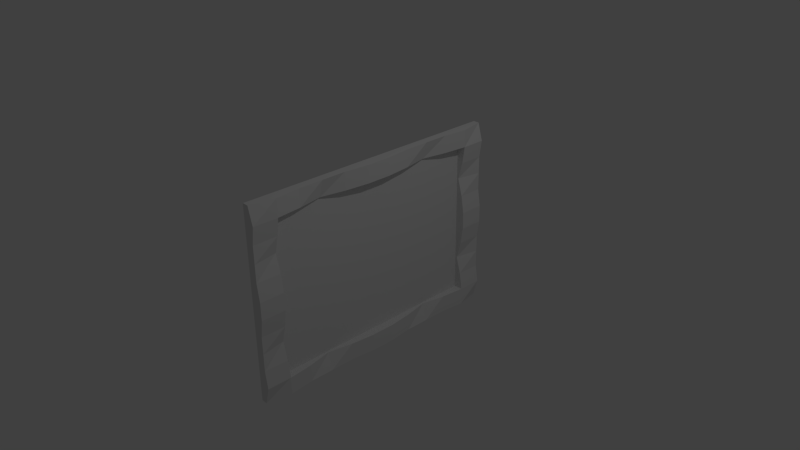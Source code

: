 # Source: painting.blend  (saved by Blender 2.70.0; exported with 4.5.12 LTS)
import bpy
from mathutils import Matrix  # noqa: F401  (used for matrix-valued properties, if any)

bpy.ops.wm.read_factory_settings(use_empty=True)
scene = bpy.context.scene
scene.name = 'Scene'

# ---- collections
col_collection_1 = bpy.data.collections.new('Collection 1'); scene.collection.children.link(col_collection_1)

# ---- materials (node trees are filled in below, after node groups)
mat_material = bpy.data.materials.new('Material')
mat_material.alpha_threshold = 0.0
mat_material.use_transparent_shadow = False
mat_material.roughness = 0.5
mat_material.line_color = (0.0, 0.0, 0.0, 1.0)

# ---- material node trees

# ---- world
world_world = bpy.data.worlds.new('World'); scene.world = world_world
world_world.color = (0.05088, 0.05088, 0.05088)
world_world.use_sun_shadow = False
world_world.sun_shadow_jitter_overblur = 0.0
world_world.cycles.sampling_method = 'MANUAL'
world_world.cycles.sample_map_resolution = 256

# ---- cameras
cam_camera = bpy.data.cameras.new('Camera')
cam_camera.clip_end = 100.0
cam_camera.lens = 35.0
cam_camera.sensor_width = 32.0
cam_camera.sensor_height = 18.0
cam_camera.ortho_scale = 7.314
cam_camera.dof.focus_distance = 0.0
cam_camera.dof.aperture_fstop = 128.0

# ---- lights
light_lamp = bpy.data.lights.new('Lamp', 'POINT')
light_lamp.transmission_factor = 0.0
light_lamp.cutoff_distance = 30.0
light_lamp.energy = 100.0
light_lamp.shadow_buffer_clip_start = 1.001
light_lamp.shadow_soft_size = 0.1
light_lamp.shadow_maximum_resolution = 0.006
light_lamp.use_absolute_resolution = True
light_lamp.cycles.use_multiple_importance_sampling = False

# ---- meshes
me_plane = bpy.data.meshes.new('Plane')
me_plane.from_pydata([(-1.0, -1.0, 0.0), (1.0, -1.0, 0.0), (-1.0, 1.0, 0.0), (1.0, 1.0, 0.0)], [], [(0, 1, 3, 2)])
_uv = me_plane.uv_layers.new(name='UVMap')
_uv.uv.foreach_set('vector', [0.0001004, 0.9999, 9.96e-05, 0.0001004, 0.9999, 9.948e-05, 0.9999, 0.9999])
me_plane.use_remesh_preserve_volume = False
me_plane.use_remesh_preserve_attributes = False
me_plane.use_mirror_vertex_groups = False
me_plane.update()
me_cube = bpy.data.meshes.new('Cube')
me_cube.from_pydata([(0.07231, 1.0, -1.0), (0.07231, -1.0, -1.0), (-0.7147, -1.0, -1.0), (-0.7147, 1.0, -1.0), (0.07231, 1.0, 1.0), (0.07231, -1.0, 1.0), (-0.7147, -1.0, 1.0), (-0.7147, 1.0, 1.0), (-1.337, -0.8182, -1.0), (-1.0, -0.6364, -1.0), (-1.0, -0.4545, -1.0), (-1.0, -0.2727, -1.0), (-1.337, -0.09091, -1.0), (-1.337, 0.09091, -1.0), (-1.0, 0.2727, -1.0), (-1.0, 0.4545, -1.0), (-1.0, 0.6364, -1.0), (-1.337, 0.8182, -1.0), (-1.337, -1.0, -0.8182), (-1.0, -1.0, -0.6364), (-1.0, -1.0, -0.4545), (-1.0, -1.0, -0.2727), (-1.337, -1.0, -0.09091), (-1.337, -1.0, 0.09091), (-1.0, -1.0, 0.2727), (-1.0, -1.0, 0.4545), (-1.0, -1.0, 0.6364), (-1.337, -1.0, 0.8182), (-1.337, 1.0, -0.8182), (-1.0, 1.0, -0.6364), (-1.0, 1.0, -0.4545), (-1.0, 1.0, -0.2727), (-1.337, 1.0, -0.09091), (-1.337, 1.0, 0.09091), (-1.0, 1.0, 0.2727), (-1.0, 1.0, 0.4545), (-1.0, 1.0, 0.6364), (-1.337, 1.0, 0.8182), (-1.337, -0.8182, 1.0), (-1.0, -0.6364, 1.0), (-1.0, -0.4545, 1.0), (-1.0, -0.2727, 1.0), (-1.337, -0.09091, 1.0), (-1.337, 0.09091, 1.0), (-1.0, 0.2727, 1.0), (-1.0, 0.4545, 1.0), (-1.0, 0.6364, 1.0), (-1.337, 0.8182, 1.0), (-1.337, -0.8182, -0.8182), (-1.0, -0.6364, -0.8182), (-0.3893, -0.4545, -0.8182), (-1.0, -0.2727, -0.8182), (-1.337, -0.09091, -0.8182), (-1.337, 0.09091, -0.8182), (-1.0, 0.2727, -0.8182), (-0.3893, 0.4545, -0.8182), (-1.0, 0.6364, -0.8182), (-1.337, 0.8182, -0.8182), (-1.0, -0.8182, -0.6364), (-1.0, 0.8182, -0.6364), (-0.3893, -0.8182, -0.4545), (-0.3893, 0.8182, -0.4545), (-1.0, -0.8182, -0.2727), (-1.0, 0.8182, -0.2727), (-1.337, -0.8182, -0.09091), (-1.337, 0.8182, -0.09091), (-1.337, -0.8182, 0.09091), (-1.337, 0.8182, 0.09091), (-1.0, -0.8182, 0.2727), (-1.0, 0.8182, 0.2727), (-0.3893, -0.8182, 0.4545), (-0.3893, 0.8182, 0.4545), (-1.0, -0.8182, 0.6364), (-1.0, 0.8182, 0.6364), (-1.337, -0.8182, 0.8182), (-1.0, -0.6364, 0.8182), (-0.3893, -0.4545, 0.8182), (-1.0, -0.2727, 0.8182), (-1.337, -0.09091, 0.8182), (-1.337, 0.09091, 0.8182), (-1.0, 0.2727, 0.8182), (-0.3893, 0.4545, 0.8182), (-1.0, 0.6364, 0.8182), (-1.337, 0.8182, 0.8182), (-0.1071, -0.8182, -0.8182), (-0.1071, -0.6364, -0.8182), (-0.1071, -0.4545, -0.8182), (-0.1071, -0.2727, -0.8182), (-0.1071, -0.09091, -0.8182), (-0.1071, 0.09091, -0.8182), (-0.1071, 0.2727, -0.8182), (-0.1071, 0.4545, -0.8182), (-0.1071, 0.6364, -0.8182), (-0.1071, 0.8182, -0.8182), (-0.1071, -0.8182, -0.6364), (-0.1071, 0.8182, -0.6364), (-0.1071, -0.8182, -0.4545), (-0.1071, 0.8182, -0.4545), (-0.1071, -0.8182, -0.2727), (-0.1071, 0.8182, -0.2727), (-0.1071, -0.8182, -0.09091), (-0.1071, 0.8182, -0.09091), (-0.1071, -0.8182, 0.09091), (-0.1071, 0.8182, 0.09091), (-0.1071, -0.8182, 0.2727), (-0.1071, 0.8182, 0.2727), (-0.1071, -0.8182, 0.4545), (-0.1071, 0.8182, 0.4545), (-0.1071, -0.8182, 0.6364), (-0.1071, 0.8182, 0.6364), (-0.1071, -0.8182, 0.8182), (-0.1071, -0.6364, 0.8182), (-0.1071, -0.4545, 0.8182), (-0.1071, -0.2727, 0.8182), (-0.1071, -0.09091, 0.8182), (-0.1071, 0.09091, 0.8182), (-0.1071, 0.2727, 0.8182), (-0.1071, 0.4545, 0.8182), (-0.1071, 0.6364, 0.8182), (-0.1071, 0.8182, 0.8182)], [], [(0, 1, 2, 8, 9, 10, 11, 12, 13, 14, 15, 16, 17, 3), (4, 7, 47, 46, 45, 44, 43, 42, 41, 40, 39, 38, 6, 5), (0, 4, 5, 1), (1, 5, 6, 27, 26, 25, 24, 23, 22, 21, 20, 19, 18, 2), (83, 47, 7, 37), (4, 0, 3, 28, 29, 30, 31, 32, 33, 34, 35, 36, 37, 7), (17, 57, 28, 3), (57, 59, 29, 28), (59, 61, 30, 29), (61, 63, 31, 30), (63, 65, 32, 31), (65, 67, 33, 32), (67, 69, 34, 33), (69, 71, 35, 34), (71, 73, 36, 35), (73, 83, 37, 36), (2, 18, 48, 8), (8, 48, 49, 9), (9, 49, 50, 10), (10, 50, 51, 11), (11, 51, 52, 12), (12, 52, 53, 13), (13, 53, 54, 14), (14, 54, 55, 15), (15, 55, 56, 16), (16, 56, 57, 17), (18, 19, 58, 48), (19, 20, 60, 58), (20, 21, 62, 60), (21, 22, 64, 62), (22, 23, 66, 64), (23, 24, 68, 66), (81, 82, 118, 117), (65, 63, 99, 101), (53, 52, 88, 89), (67, 65, 101, 103), (74, 75, 111, 110), (56, 55, 91, 92), (69, 67, 103, 105), (77, 78, 114, 113), (71, 69, 105, 107), (24, 25, 70, 68), (49, 48, 84, 85), (73, 71, 107, 109), (52, 51, 87, 88), (80, 81, 117, 116), (83, 73, 109, 119), (55, 54, 90, 91), (48, 58, 94, 84), (76, 77, 113, 112), (58, 60, 96, 94), (25, 26, 72, 70), (79, 80, 116, 115), (60, 62, 98, 96), (51, 50, 86, 87), (62, 64, 100, 98), (54, 53, 89, 90), (82, 83, 119, 118), (64, 66, 102, 100), (66, 68, 104, 102), (75, 76, 112, 111), (26, 27, 74, 72), (57, 56, 92, 93), (59, 57, 93, 95), (68, 70, 106, 104), (61, 59, 95, 97), (70, 72, 108, 106), (50, 49, 85, 86), (78, 79, 115, 114), (63, 61, 97, 99), (72, 74, 110, 108), (27, 6, 38, 74), (74, 38, 39, 75), (75, 39, 40, 76), (76, 40, 41, 77), (77, 41, 42, 78), (78, 42, 43, 79), (79, 43, 44, 80), (80, 44, 45, 81), (81, 45, 46, 82), (82, 46, 47, 83), (111, 112, 113, 114, 115, 116, 117, 118, 119, 109, 107, 105, 103, 101, 99, 97, 95, 93, 92, 91, 90, 89, 88, 87, 86, 85, 84, 94, 96, 98, 100, 102, 104, 106, 108, 110)])
_uv = me_cube.uv_layers.new(name='UVMap')
_uv.uv.foreach_set('vector', [0.8061, 0.3727, 0.8061, 0.6943, 0.6807, 0.6943, 0.5817, 0.665, 0.6353, 0.6358, 0.6353, 0.6066, 0.6353, 0.5773, 0.5817, 0.5481, 0.5817, 0.5188, 0.6353, 0.4896, 0.6353, 0.4604, 0.6353, 0.4311, 0.5817, 0.4019, 0.6807, 0.3727, 0.5817, 0.6943, 0.4564, 0.6943, 0.3574, 0.665, 0.411, 0.6358, 0.411, 0.6066, 0.411, 0.5773, 0.3574, 0.5481, 0.3574, 0.5188, 0.411, 0.4896, 0.411, 0.4604, 0.411, 0.4311, 0.3574, 0.4019, 0.4564, 0.3727, 0.5817, 0.3727, 0.3574, 0.05105, 0.3574, 0.3727, 0.03576, 0.3727, 0.03576, 0.05105, 0.3574, 0.3727, 0.3574, 0.05105, 0.4827, 0.05105, 0.5817, 0.08028, 0.5281, 0.1095, 0.5281, 0.1388, 0.5281, 0.168, 0.5817, 0.1972, 0.5817, 0.2265, 0.5281, 0.2557, 0.5281, 0.2849, 0.5281, 0.3142, 0.5817, 0.3434, 0.4827, 0.3727, 0.3281, 0.3727, 0.3574, 0.3727, 0.3574, 0.4758, 0.3281, 0.3767, 0.3574, 0.6011, 0.03576, 0.6011, 0.03576, 0.4758, 0.06499, 0.3767, 0.09423, 0.4303, 0.1235, 0.4303, 0.1527, 0.4303, 0.1819, 0.3767, 0.2112, 0.3767, 0.2404, 0.4303, 0.2697, 0.4303, 0.2989, 0.4303, 0.3281, 0.3767, 0.3574, 0.4758, 0.03576, 0.3727, 0.06499, 0.3727, 0.06499, 0.3767, 0.03576, 0.4758, 0.8353, 0.5316, 0.8353, 0.5893, 0.8061, 0.5893, 0.8061, 0.5316, 0.8353, 0.5893, 0.8353, 0.6906, 0.8061, 0.5934, 0.8061, 0.5893, 0.562, 0.8451, 0.5328, 0.7479, 0.5328, 0.7438, 0.562, 0.7438, 0.7612, 0.05105, 0.7612, 0.1087, 0.732, 0.1087, 0.732, 0.05105, 0.8197, 0.05105, 0.8489, 0.05105, 0.8489, 0.08028, 0.8197, 0.08028, 0.8353, 0.6906, 0.8353, 0.633, 0.8645, 0.633, 0.8645, 0.6906, 0.8353, 0.633, 0.8353, 0.5316, 0.8645, 0.6289, 0.8645, 0.633, 0.8748, 0.6943, 0.8748, 0.7956, 0.8455, 0.7956, 0.8455, 0.7915, 0.8748, 0.7956, 0.8748, 0.8533, 0.8455, 0.8533, 0.8455, 0.7956, 0.4827, 0.3727, 0.5817, 0.3434, 0.5858, 0.3434, 0.5858, 0.3727, 0.7027, 0.1087, 0.6735, 0.1087, 0.6735, 0.05105, 0.7027, 0.05105, 0.732, 0.3434, 0.728, 0.3434, 0.6307, 0.3142, 0.732, 0.3142, 0.732, 0.3142, 0.6307, 0.3142, 0.728, 0.2849, 0.732, 0.2849, 0.7904, 0.1087, 0.7612, 0.1087, 0.7612, 0.05105, 0.7904, 0.05105, 0.09423, 0.8177, 0.09423, 0.847, 0.06499, 0.847, 0.06499, 0.8177, 0.8353, 0.5316, 0.8061, 0.5316, 0.8061, 0.474, 0.8353, 0.474, 0.8353, 0.474, 0.8061, 0.474, 0.8061, 0.3727, 0.8353, 0.4699, 0.732, 0.168, 0.6307, 0.168, 0.728, 0.1388, 0.732, 0.1388, 0.7027, 0.05105, 0.732, 0.05105, 0.732, 0.1087, 0.7027, 0.1087, 0.8353, 0.5316, 0.8353, 0.474, 0.8645, 0.474, 0.8645, 0.5316, 0.8353, 0.474, 0.8353, 0.4699, 0.8645, 0.3727, 0.8645, 0.474, 0.7668, 0.7527, 0.7668, 0.782, 0.7627, 0.782, 0.6654, 0.7527, 0.06499, 0.8177, 0.06499, 0.7601, 0.09423, 0.7601, 0.09423, 0.8177, 0.09423, 0.8762, 0.06499, 0.8762, 0.06499, 0.847, 0.09423, 0.847, 0.6443, 0.1087, 0.6443, 0.05105, 0.6735, 0.05105, 0.6735, 0.1087, 0.9324, 0.168, 0.8352, 0.1388, 0.9774, 0.1388, 0.9774, 0.168, 0.5036, 0.6943, 0.5328, 0.7479, 0.5328, 0.89, 0.5036, 0.89, 0.7816, 0.2265, 0.7816, 0.2557, 0.5858, 0.2557, 0.5858, 0.2265, 0.4743, 0.6943, 0.5036, 0.6943, 0.5036, 0.89, 0.4743, 0.89, 0.7816, 0.3727, 0.8352, 0.3434, 0.9774, 0.3434, 0.9774, 0.3727, 0.728, 0.1388, 0.6307, 0.168, 0.5858, 0.168, 0.5858, 0.1388, 0.4451, 0.7479, 0.4743, 0.6943, 0.4743, 0.89, 0.4451, 0.89, 0.8352, 0.2849, 0.7816, 0.2557, 0.9774, 0.2557, 0.9774, 0.2849, 0.4158, 0.8451, 0.4451, 0.7479, 0.4451, 0.89, 0.4158, 0.89, 0.7668, 0.8697, 0.7668, 0.8989, 0.6654, 0.8989, 0.7627, 0.8697, 0.728, 0.3434, 0.7816, 0.3727, 0.5858, 0.3727, 0.5858, 0.3434, 0.3866, 0.7479, 0.4158, 0.8451, 0.4158, 0.89, 0.3866, 0.89, 0.7816, 0.2557, 0.728, 0.2849, 0.5858, 0.2849, 0.5858, 0.2557, 0.8352, 0.1972, 0.9324, 0.168, 0.9774, 0.168, 0.9774, 0.1972, 0.3574, 0.6943, 0.3866, 0.7479, 0.3866, 0.89, 0.3574, 0.89, 0.6307, 0.168, 0.728, 0.1972, 0.5858, 0.1972, 0.5858, 0.168, 0.8163, 0.6943, 0.7627, 0.7235, 0.6205, 0.7235, 0.6205, 0.6943, 0.9324, 0.3142, 0.8352, 0.2849, 0.9774, 0.2849, 0.9774, 0.3142, 0.7627, 0.7235, 0.6654, 0.7527, 0.6205, 0.7527, 0.6205, 0.7235, 0.06499, 0.6628, 0.06499, 0.6587, 0.09423, 0.6587, 0.09423, 0.7601, 0.7816, 0.2265, 0.8352, 0.1972, 0.9774, 0.1972, 0.9774, 0.2265, 0.6654, 0.7527, 0.7627, 0.782, 0.6205, 0.782, 0.6205, 0.7527, 0.728, 0.2849, 0.6307, 0.3142, 0.5858, 0.3142, 0.5858, 0.2849, 0.7627, 0.782, 0.8163, 0.8112, 0.6205, 0.8112, 0.6205, 0.782, 0.728, 0.1972, 0.7816, 0.2265, 0.5858, 0.2265, 0.5858, 0.1972, 0.8352, 0.1388, 0.7816, 0.1095, 0.9774, 0.1095, 0.9774, 0.1388, 0.8163, 0.8112, 0.8163, 0.8405, 0.6205, 0.8405, 0.6205, 0.8112, 0.8163, 0.8405, 0.7627, 0.8697, 0.6205, 0.8697, 0.6205, 0.8405, 0.8352, 0.3434, 0.9324, 0.3142, 0.9774, 0.3142, 0.9774, 0.3434, 0.06499, 0.6587, 0.06499, 0.6011, 0.09423, 0.6011, 0.09423, 0.6587, 0.7816, 0.1095, 0.728, 0.1388, 0.5858, 0.1388, 0.5858, 0.1095, 0.5913, 0.7479, 0.6205, 0.6943, 0.6205, 0.89, 0.5913, 0.89, 0.7627, 0.8697, 0.6654, 0.8989, 0.6205, 0.8989, 0.6205, 0.8697, 0.562, 0.8451, 0.5913, 0.7479, 0.5913, 0.89, 0.562, 0.89, 0.6654, 0.8989, 0.7627, 0.9282, 0.6205, 0.9282, 0.6205, 0.8989, 0.6307, 0.3142, 0.728, 0.3434, 0.5858, 0.3434, 0.5858, 0.3142, 0.7816, 0.2557, 0.7816, 0.2265, 0.9774, 0.2265, 0.9774, 0.2557, 0.5328, 0.7479, 0.562, 0.8451, 0.562, 0.89, 0.5328, 0.89, 0.7627, 0.9282, 0.8163, 0.9574, 0.6205, 0.9574, 0.6205, 0.9282, 0.5817, 0.08028, 0.4827, 0.05105, 0.5858, 0.05105, 0.5858, 0.08028, 0.615, 0.05105, 0.6443, 0.05105, 0.6443, 0.1087, 0.615, 0.1087, 0.8352, 0.3434, 0.8311, 0.3434, 0.8311, 0.3142, 0.9324, 0.3142, 0.9324, 0.3142, 0.8311, 0.3142, 0.8311, 0.2849, 0.8352, 0.2849, 0.7904, 0.05105, 0.8197, 0.05105, 0.8197, 0.1087, 0.7904, 0.1087, 0.8455, 0.8533, 0.8455, 0.8825, 0.8163, 0.8825, 0.8163, 0.8533, 0.8455, 0.8533, 0.8163, 0.8533, 0.8163, 0.7956, 0.8455, 0.7956, 0.8455, 0.7956, 0.8163, 0.7956, 0.8163, 0.7915, 0.8455, 0.6943, 0.9324, 0.168, 0.8311, 0.168, 0.8311, 0.1388, 0.8352, 0.1388, 0.615, 0.1087, 0.5858, 0.1087, 0.5858, 0.05105, 0.615, 0.05105, 0.3281, 0.8642, 0.2989, 0.8642, 0.2697, 0.8642, 0.2404, 0.8642, 0.2112, 0.8642, 0.1819, 0.8642, 0.1527, 0.8642, 0.1235, 0.8642, 0.09423, 0.8642, 0.09423, 0.835, 0.09423, 0.8057, 0.09423, 0.7765, 0.09423, 0.7473, 0.09423, 0.718, 0.09423, 0.6888, 0.09423, 0.6596, 0.09423, 0.6303, 0.09423, 0.6011, 0.1235, 0.6011, 0.1527, 0.6011, 0.1819, 0.6011, 0.2112, 0.6011, 0.2404, 0.6011, 0.2697, 0.6011, 0.2989, 0.6011, 0.3281, 0.6011, 0.3574, 0.6011, 0.3574, 0.6303, 0.3574, 0.6596, 0.3574, 0.6888, 0.3574, 0.718, 0.3574, 0.7473, 0.3574, 0.7765, 0.3574, 0.8057, 0.3574, 0.835, 0.3574, 0.8642])
me_cube.materials.append(mat_material)
me_cube.use_remesh_preserve_volume = False
me_cube.use_remesh_preserve_attributes = False
me_cube.use_mirror_vertex_groups = False
me_cube.update()

# ---- objects
ob_plane = bpy.data.objects.new('Plane', me_plane)
ob_cube = bpy.data.objects.new('Cube', me_cube)
ob_lamp = bpy.data.objects.new('Lamp', light_lamp)
ob_camera = bpy.data.objects.new('Camera', cam_camera)

# ---- transforms, parenting, visibility, modifiers, constraints
ob_plane.location = (0.01968, 0.0, 0.0)
ob_plane.rotation_euler = (0.0, 1.571, 0.0)
ob_plane.scale = (1.13, 1.523, 1.0)
ob_plane.lineart.crease_threshold = 0.0
ob_cube.location = (0.0, 0.0, 0.0)
ob_cube.scale = (-0.109, 1.861, 1.331)
ob_cube.lock_rotations_4d = False
ob_cube.empty_display_type = 'ARROWS'
ob_cube.lineart.crease_threshold = 0.0
ob_lamp.location = (4.076, 1.005, 5.904)
ob_lamp.rotation_euler = (0.6503, 0.05522, 1.866)
ob_lamp.lock_rotations_4d = False
ob_lamp.empty_display_type = 'ARROWS'
ob_lamp.color = (0.0, 0.0, 0.0, 0.0)
ob_lamp.lineart.crease_threshold = 0.0
ob_camera.location = (7.481, -6.508, 5.344)
ob_camera.rotation_euler = (1.109, 0.01082, 0.8149)
ob_camera.lock_rotations_4d = False
ob_camera.empty_display_type = 'ARROWS'
ob_camera.color = (0.0, 0.0, 0.0, 0.0)
ob_camera.display_type = 'WIRE'
ob_camera.lineart.crease_threshold = 0.0

# ---- collection membership
col_collection_1.objects.link(ob_plane)
col_collection_1.objects.link(ob_cube)
col_collection_1.objects.link(ob_lamp)
col_collection_1.objects.link(ob_camera)

# ---- scene / render settings (as saved in the file)
scene.camera = ob_camera
scene.frame_start = 1; scene.frame_end = 250; scene.frame_set(1)
scene.render.engine = 'BLENDER_EEVEE_NEXT'
scene.render.resolution_percentage = 50
scene.render.dither_intensity = 0.0
scene.cycles.use_denoising = False
scene.cycles.samples = 10
scene.cycles.sampling_pattern = 'TABULATED_SOBOL'
scene.cycles.light_sampling_threshold = 0.0
scene.cycles.use_adaptive_sampling = False
scene.cycles.use_light_tree = False
scene.cycles.blur_glossy = 0.0
scene.cycles.volume_bounces = 1
scene.cycles.pixel_filter_type = 'GAUSSIAN'
scene.cycles.sample_clamp_indirect = 0.0
scene.view_settings.view_transform = 'Standard'
bpy.context.view_layer.update()
